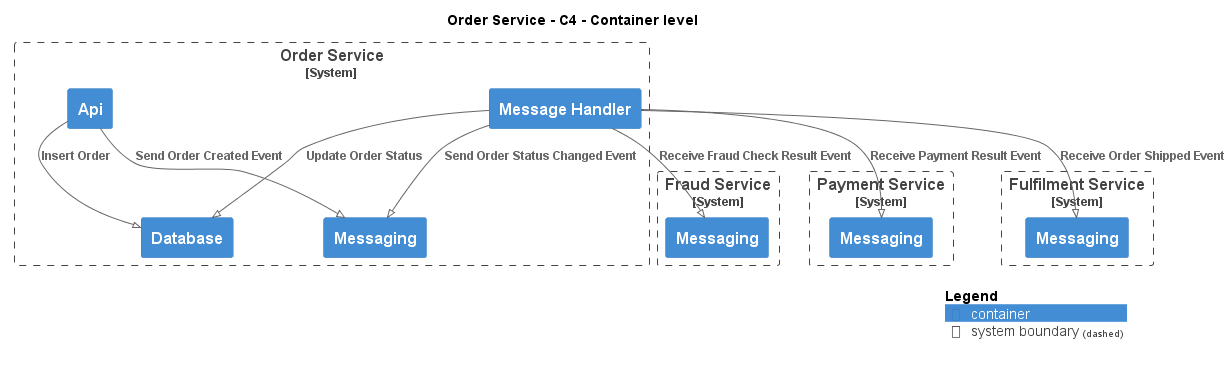

The diagram above was rendered by PlantUML. Its source (embedded in the PNG):
@startuml
!pragma layout smetana
!include ..\..\.c4s\C4_Container.puml

AddElementTag("state:new", $bgColor=green, $fontColor=#ffffff, $borderColor=green, $shadowing="False")
AddElementTag("state:changed", $bgColor=orange, $fontColor=#ffffff, $borderColor=orange, $shadowing="False")
AddElementTag("state:removed", $bgColor=red, $fontColor=#ffffff, $borderColor=red, $shadowing="False")

AddRelTag("state:new", $textColor=green, $lineColor=green)
AddRelTag("state:changed", $textColor=orange, $lineColor=orange)
AddRelTag("state:removed", $textColor=red, $lineColor=red)

SHOW_PERSON_PORTRAIT()
LAYOUT_TOP_DOWN()

skinparam linetype polyline

title Order Service - C4 - Container level


System_Boundary(ECommercePlatform.SoftwareSystems.OrderService, "Order Service") {
    Container(ECommercePlatform.SoftwareSystems.OrderService.Containers.Api, "Api", "", "")
    Container(ECommercePlatform.SoftwareSystems.OrderService.Containers.Database, "Database", "", "")
    Container(ECommercePlatform.SoftwareSystems.OrderService.Containers.Messaging, "Messaging", "", "")
    Container(ECommercePlatform.SoftwareSystems.OrderService.Containers.MessageHandler, "Message Handler", "", "")
}

System_Boundary(ECommercePlatform.SoftwareSystems.FraudService, "Fraud Service") {
    Container(ECommercePlatform.SoftwareSystems.FraudService.Containers.Messaging, "Messaging", "", "")
}

System_Boundary(ECommercePlatform.SoftwareSystems.PaymentService, "Payment Service") {
    Container(ECommercePlatform.SoftwareSystems.PaymentService.Containers.Messaging, "Messaging", "", "")
}

System_Boundary(ECommercePlatform.SoftwareSystems.FulfilmentService, "Fulfilment Service") {
    Container(ECommercePlatform.SoftwareSystems.FulfilmentService.Containers.Messaging, "Messaging", "", "")
}

Rel(ECommercePlatform.SoftwareSystems.OrderService.Containers.Api, ECommercePlatform.SoftwareSystems.OrderService.Containers.Database, "Insert Order")
Rel(ECommercePlatform.SoftwareSystems.OrderService.Containers.Api, ECommercePlatform.SoftwareSystems.OrderService.Containers.Messaging, "Send Order Created Event")
Rel(ECommercePlatform.SoftwareSystems.OrderService.Containers.MessageHandler, ECommercePlatform.SoftwareSystems.FraudService.Containers.Messaging, "Receive Fraud Check Result Event")
Rel(ECommercePlatform.SoftwareSystems.OrderService.Containers.MessageHandler, ECommercePlatform.SoftwareSystems.OrderService.Containers.Database, "Update Order Status")
Rel(ECommercePlatform.SoftwareSystems.OrderService.Containers.MessageHandler, ECommercePlatform.SoftwareSystems.OrderService.Containers.Messaging, "Send Order Status Changed Event")
Rel(ECommercePlatform.SoftwareSystems.OrderService.Containers.MessageHandler, ECommercePlatform.SoftwareSystems.PaymentService.Containers.Messaging, "Receive Payment Result Event")
Rel(ECommercePlatform.SoftwareSystems.OrderService.Containers.MessageHandler, ECommercePlatform.SoftwareSystems.FulfilmentService.Containers.Messaging, "Receive Order Shipped Event")


SHOW_LEGEND()
@enduml